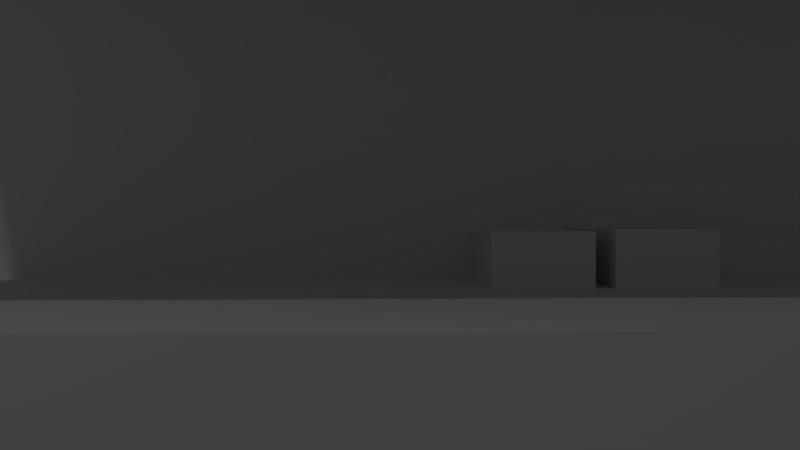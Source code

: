 # Source: bbb_2nd_floor.blend  (saved by Blender 2.79.0; exported with 4.5.12 LTS)
import bpy
from mathutils import Matrix  # noqa: F401  (used for matrix-valued properties, if any)

bpy.ops.wm.read_factory_settings(use_empty=True)
scene = bpy.context.scene
scene.name = 'Objects'

# ---- collections
col_collection_1 = bpy.data.collections.new('Collection 1'); scene.collection.children.link(col_collection_1)
col_collection_11 = bpy.data.collections.new('Collection 11'); scene.collection.children.link(col_collection_11)
col_collection_11.hide_render = True
col_collection_11.hide_viewport = True

# ---- materials (node trees are filled in below, after node groups)
mat_material = bpy.data.materials.new('Material')
mat_material.alpha_threshold = 0.0
mat_material.roughness = 0.5
mat_material.line_color = (0.0, 0.0, 0.0, 1.0)

# ---- material node trees

# ---- world
world_world = bpy.data.worlds.new('World'); scene.world = world_world
world_world.color = (0.05088, 0.05088, 0.05088)
world_world.use_sun_shadow = False
world_world.sun_shadow_jitter_overblur = 0.0
world_world.cycles.sampling_method = 'MANUAL'

# ---- cameras
cam_camera = bpy.data.cameras.new('Camera')
cam_camera.clip_end = 100.0
cam_camera.lens = 35.0
cam_camera.sensor_width = 32.0
cam_camera.sensor_height = 18.0
cam_camera.ortho_scale = 7.314
cam_camera.dof.focus_distance = 0.0

# ---- lights
light_lamp = bpy.data.lights.new('Lamp', 'POINT')
light_lamp.transmission_factor = 0.0
light_lamp.cutoff_distance = 30.0
light_lamp.energy = 100.0
light_lamp.shadow_buffer_clip_start = 1.001
light_lamp.shadow_soft_size = 0.1
light_lamp.shadow_maximum_resolution = 0.006
light_lamp.use_absolute_resolution = True

# ---- meshes
me_box = bpy.data.meshes.new('Box')
me_box.from_pydata([(0.5, 0.5, -0.5), (0.5, -0.5, -0.5), (-0.5, -0.5, -0.5), (-0.5, 0.5, -0.5), (0.5, 0.5, 0.5), (0.5, -0.5, 0.5), (-0.5, -0.5, 0.5), (-0.5, 0.5, 0.5)], [], [(0, 1, 2, 3), (4, 7, 6, 5), (0, 4, 5, 1), (1, 5, 6, 2), (2, 6, 7, 3), (4, 0, 3, 7)])
me_box.materials.append(mat_material)
me_box.use_remesh_preserve_volume = False
me_box.use_remesh_preserve_attributes = False
me_box.use_mirror_vertex_groups = False
me_box.update()
me_cylinder = bpy.data.meshes.new('Cylinder')
me_cylinder.from_pydata([(0.0, 0.5, -0.5), (0.0, 0.5, 0.5), (0.09755, 0.4904, -0.5), (0.09755, 0.4904, 0.5), (0.1913, 0.4619, -0.5), (0.1913, 0.4619, 0.5), (0.2778, 0.4157, -0.5), (0.2778, 0.4157, 0.5), (0.3536, 0.3536, -0.5), (0.3536, 0.3536, 0.5), (0.4157, 0.2778, -0.5), (0.4157, 0.2778, 0.5), (0.4619, 0.1913, -0.5), (0.4619, 0.1913, 0.5), (0.4904, 0.09755, -0.5), (0.4904, 0.09755, 0.5), (0.5, 3.775e-08, -0.5), (0.5, 3.775e-08, 0.5), (0.4904, -0.09755, -0.5), (0.4904, -0.09755, 0.5), (0.4619, -0.1913, -0.5), (0.4619, -0.1913, 0.5), (0.4157, -0.2778, -0.5), (0.4157, -0.2778, 0.5), (0.3536, -0.3536, -0.5), (0.3536, -0.3536, 0.5), (0.2778, -0.4157, -0.5), (0.2778, -0.4157, 0.5), (0.1913, -0.4619, -0.5), (0.1913, -0.4619, 0.5), (0.09755, -0.4904, -0.5), (0.09755, -0.4904, 0.5), (-1.629e-07, -0.5, -0.5), (-1.629e-07, -0.5, 0.5), (-0.09755, -0.4904, -0.5), (-0.09755, -0.4904, 0.5), (-0.1913, -0.4619, -0.5), (-0.1913, -0.4619, 0.5), (-0.2778, -0.4157, -0.5), (-0.2778, -0.4157, 0.5), (-0.3536, -0.3536, -0.5), (-0.3536, -0.3536, 0.5), (-0.4157, -0.2778, -0.5), (-0.4157, -0.2778, 0.5), (-0.4619, -0.1913, -0.5), (-0.4619, -0.1913, 0.5), (-0.4904, -0.09754, -0.5), (-0.4904, -0.09754, 0.5), (-0.5, 4.828e-07, -0.5), (-0.5, 4.828e-07, 0.5), (-0.4904, 0.09755, -0.5), (-0.4904, 0.09755, 0.5), (-0.4619, 0.1913, -0.5), (-0.4619, 0.1913, 0.5), (-0.4157, 0.2778, -0.5), (-0.4157, 0.2778, 0.5), (-0.3536, 0.3536, -0.5), (-0.3536, 0.3536, 0.5), (-0.2778, 0.4157, -0.5), (-0.2778, 0.4157, 0.5), (-0.1913, 0.4619, -0.5), (-0.1913, 0.4619, 0.5), (-0.09754, 0.4904, -0.5), (-0.09754, 0.4904, 0.5)], [], [(0, 1, 3, 2), (2, 3, 5, 4), (4, 5, 7, 6), (6, 7, 9, 8), (8, 9, 11, 10), (10, 11, 13, 12), (12, 13, 15, 14), (14, 15, 17, 16), (16, 17, 19, 18), (18, 19, 21, 20), (20, 21, 23, 22), (22, 23, 25, 24), (24, 25, 27, 26), (26, 27, 29, 28), (28, 29, 31, 30), (30, 31, 33, 32), (32, 33, 35, 34), (34, 35, 37, 36), (36, 37, 39, 38), (38, 39, 41, 40), (40, 41, 43, 42), (42, 43, 45, 44), (44, 45, 47, 46), (46, 47, 49, 48), (48, 49, 51, 50), (50, 51, 53, 52), (52, 53, 55, 54), (54, 55, 57, 56), (56, 57, 59, 58), (58, 59, 61, 60), (3, 1, 63, 61, 59, 57, 55, 53, 51, 49, 47, 45, 43, 41, 39, 37, 35, 33, 31, 29, 27, 25, 23, 21, 19, 17, 15, 13, 11, 9, 7, 5), (60, 61, 63, 62), (62, 63, 1, 0), (0, 2, 4, 6, 8, 10, 12, 14, 16, 18, 20, 22, 24, 26, 28, 30, 32, 34, 36, 38, 40, 42, 44, 46, 48, 50, 52, 54, 56, 58, 60, 62)])
me_cylinder.materials.append(mat_material)
me_cylinder.use_remesh_preserve_volume = False
me_cylinder.use_remesh_preserve_attributes = False
me_cylinder.use_mirror_vertex_groups = False
me_cylinder.update()

# ---- objects
ob_wall2514 = bpy.data.objects.new('wall2514', me_box)
ob_wall2513 = bpy.data.objects.new('wall2513', me_box)
ob_wall2512 = bpy.data.objects.new('wall2512', me_box)
ob_wall2511 = bpy.data.objects.new('wall2511', me_box)
ob_wall251 = bpy.data.objects.new('wall251', me_box)
ob_remote1 = bpy.data.objects.new('Remote1', me_box)
ob_empty_012 = bpy.data.objects.new('Empty.012', None)
ob_empty_011 = bpy.data.objects.new('Empty.011', None)
ob_remote = bpy.data.objects.new('Remote', me_box)
ob_empty_010 = bpy.data.objects.new('Empty.010', None)
ob_empty_009 = bpy.data.objects.new('Empty.009', None)
ob_cereal1 = bpy.data.objects.new('cereal1', me_box)
ob_empty_008 = bpy.data.objects.new('Empty.008', None)
ob_empty_007 = bpy.data.objects.new('Empty.007', None)
ob_cereal = bpy.data.objects.new('cereal', me_box)
ob_empty_006 = bpy.data.objects.new('Empty.006', None)
ob_empty_005 = bpy.data.objects.new('Empty.005', None)
ob_wall2811 = bpy.data.objects.new('wall2811', me_box)
ob_pringles11 = bpy.data.objects.new('pringles11', me_cylinder)
ob_empty_004 = bpy.data.objects.new('Empty.004', None)
ob_empty_003 = bpy.data.objects.new('Empty.003', None)
ob_pringles1 = bpy.data.objects.new('pringles1', me_cylinder)
ob_empty_002 = bpy.data.objects.new('Empty.002', None)
ob_empty_001 = bpy.data.objects.new('Empty.001', None)
ob_floor = bpy.data.objects.new('floor', me_box)
ob_wall131 = bpy.data.objects.new('wall131', me_box)
ob_wall101 = bpy.data.objects.new('wall101', me_box)
ob_trashcan22 = bpy.data.objects.new('trashcan22', me_box)
ob_trashcan32 = bpy.data.objects.new('trashcan32', me_box)
ob_wall242 = bpy.data.objects.new('wall242', me_box)
ob_wall241 = bpy.data.objects.new('wall241', me_box)
ob_chair913 = bpy.data.objects.new('chair913', me_box)
ob_chair912 = bpy.data.objects.new('chair912', me_box)
ob_chair911 = bpy.data.objects.new('chair911', me_box)
ob_chair910 = bpy.data.objects.new('chair910', me_box)
ob_chair99 = bpy.data.objects.new('chair99', me_box)
ob_wall221 = bpy.data.objects.new('wall221', me_box)
ob_trashcan31 = bpy.data.objects.new('trashcan31', me_box)
ob_trashcan21 = bpy.data.objects.new('trashcan21', me_box)
ob_wall2863 = bpy.data.objects.new('wall2863', me_box)
ob_chair98 = bpy.data.objects.new('chair98', me_box)
ob_wall2862 = bpy.data.objects.new('wall2862', me_box)
ob_wall2861 = bpy.data.objects.new('wall2861', me_box)
ob_cabinet8 = bpy.data.objects.new('Cabinet8', me_box)
ob_cabinet7 = bpy.data.objects.new('Cabinet7', me_box)
ob_cabinet6 = bpy.data.objects.new('Cabinet6', me_box)
ob_chair97 = bpy.data.objects.new('chair97', me_box)
ob_chair96 = bpy.data.objects.new('chair96', me_box)
ob_chair95 = bpy.data.objects.new('chair95', me_box)
ob_chair94 = bpy.data.objects.new('chair94', me_box)
ob_chair93 = bpy.data.objects.new('chair93', me_box)
ob_chair92 = bpy.data.objects.new('chair92', me_box)
ob_chair91 = bpy.data.objects.new('chair91', me_box)
ob_wall2871 = bpy.data.objects.new('wall2871', me_box)
ob_chair112 = bpy.data.objects.new('chair112', me_box)
ob_chair111 = bpy.data.objects.new('chair111', me_box)
ob_cube241 = bpy.data.objects.new('Cube241', me_box)
ob_cabinet4 = bpy.data.objects.new('Cabinet4', me_box)
ob_cabinet3 = bpy.data.objects.new('Cabinet3', me_box)
ob_cabinet2 = bpy.data.objects.new('Cabinet2', me_box)
ob_cabinet1 = bpy.data.objects.new('Cabinet1', me_box)
ob_wall287 = bpy.data.objects.new('wall287', me_box)
ob_wall286 = bpy.data.objects.new('wall286', me_box)
ob_cylinder7 = bpy.data.objects.new('Cylinder7', me_cylinder)
ob_wall284 = bpy.data.objects.new('wall284', me_box)
ob_wall283 = bpy.data.objects.new('wall283', me_box)
ob_wall282 = bpy.data.objects.new('wall282', me_box)
ob_trashcan6 = bpy.data.objects.new('trashcan6', me_box)
ob_trashcan7 = bpy.data.objects.new('trashcan7', me_box)
ob_wall281 = bpy.data.objects.new('wall281', me_box)
ob_trashcan0 = bpy.data.objects.new('trashcan0', me_box)
ob_trashcan1 = bpy.data.objects.new('trashcan1', me_box)
ob_trashcan2 = bpy.data.objects.new('trashcan2', me_box)
ob_trashcan3 = bpy.data.objects.new('trashcan3', me_box)
ob_sl_table = bpy.data.objects.new('sl_table', me_box)
ob_chair9 = bpy.data.objects.new('chair9', me_box)
ob_wall2 = bpy.data.objects.new('wall2', me_box)
ob_wall3 = bpy.data.objects.new('wall3', me_box)
ob_wall4 = bpy.data.objects.new('wall4', me_box)
ob_wall5 = bpy.data.objects.new('wall5', me_box)
ob_wall6 = bpy.data.objects.new('wall6', me_box)
ob_wall7 = bpy.data.objects.new('wall7', me_box)
ob_cylinder6 = bpy.data.objects.new('Cylinder6', me_cylinder)
ob_cylinder5 = bpy.data.objects.new('Cylinder5', me_cylinder)
ob_cylinder4 = bpy.data.objects.new('Cylinder4', me_cylinder)
ob_cylinder3 = bpy.data.objects.new('Cylinder3', me_cylinder)
ob_cylinder2 = bpy.data.objects.new('Cylinder2', me_cylinder)
ob_cylinder1 = bpy.data.objects.new('Cylinder1', me_cylinder)
ob_cylinder = bpy.data.objects.new('Cylinder', me_cylinder)
ob_wall10 = bpy.data.objects.new('wall10', me_box)
ob_wall13 = bpy.data.objects.new('wall13', me_box)
ob_fridge2 = bpy.data.objects.new('Fridge2', me_box)
ob_counter = bpy.data.objects.new('Counter', me_box)
ob_cube24 = bpy.data.objects.new('Cube24', me_box)
ob_cabinet = bpy.data.objects.new('Cabinet', me_box)
ob_fridge = bpy.data.objects.new('Fridge', me_box)
ob_wall17 = bpy.data.objects.new('wall17', me_box)
ob_wall18 = bpy.data.objects.new('wall18', me_box)
ob_wall19 = bpy.data.objects.new('wall19', me_box)
ob_wall22 = bpy.data.objects.new('wall22', me_box)
ob_wall24 = bpy.data.objects.new('wall24', me_box)
ob_wall25 = bpy.data.objects.new('wall25', me_box)
ob_wall26 = bpy.data.objects.new('wall26', me_box)
ob_wall28 = bpy.data.objects.new('wall28', me_box)
ob_cube6 = bpy.data.objects.new('Cube6', me_box)
ob_wall31 = bpy.data.objects.new('wall31', me_box)
ob_wall32 = bpy.data.objects.new('wall32', me_box)
ob_wall33 = bpy.data.objects.new('wall33', me_box)
ob_wall34 = bpy.data.objects.new('wall34', me_box)
ob_lamp = bpy.data.objects.new('Lamp', light_lamp)
ob_camera = bpy.data.objects.new('Camera', cam_camera)
ob_empty = bpy.data.objects.new('Empty', None)

# ---- transforms, parenting, visibility, modifiers, constraints
ob_wall2514.location = (-3.636, 7.77, 0.3449)
ob_wall2514.rotation_mode = 'QUATERNION'
ob_wall2514.rotation_quaternion = (0.7012, 0.0, 0.0, 0.713)
ob_wall2514.scale = (0.8824, 0.9, 0.704)
ob_wall2514.lock_rotations_4d = False
ob_wall2514.empty_display_type = 'ARROWS'
ob_wall2514.lineart.crease_threshold = 0.0
ob_wall2513.location = (-3.621, 6.888, 0.3449)
ob_wall2513.rotation_mode = 'QUATERNION'
ob_wall2513.rotation_quaternion = (0.7012, 0.0, 0.0, 0.713)
ob_wall2513.scale = (0.8824, 0.9, 0.704)
ob_wall2513.lock_rotations_4d = False
ob_wall2513.empty_display_type = 'ARROWS'
ob_wall2513.lineart.crease_threshold = 0.0
ob_wall2512.location = (-3.578, 4.28, 0.3449)
ob_wall2512.rotation_mode = 'QUATERNION'
ob_wall2512.rotation_quaternion = (0.7012, 0.0, 0.0, 0.713)
ob_wall2512.scale = (0.8824, 0.9, 0.704)
ob_wall2512.lock_rotations_4d = False
ob_wall2512.empty_display_type = 'ARROWS'
ob_wall2512.lineart.crease_threshold = 0.0
ob_wall2511.location = (-3.592, 5.145, 0.3449)
ob_wall2511.rotation_mode = 'QUATERNION'
ob_wall2511.rotation_quaternion = (0.7012, 0.0, 0.0, 0.713)
ob_wall2511.scale = (0.8824, 0.9, 0.704)
ob_wall2511.lock_rotations_4d = False
ob_wall2511.empty_display_type = 'ARROWS'
ob_wall2511.lineart.crease_threshold = 0.0
ob_wall251.location = (-3.607, 6.024, 0.3449)
ob_wall251.rotation_mode = 'QUATERNION'
ob_wall251.rotation_quaternion = (0.7012, 0.0, 0.0, 0.713)
ob_wall251.scale = (0.8824, 0.9, 0.704)
ob_wall251.lock_rotations_4d = False
ob_wall251.empty_display_type = 'ARROWS'
ob_wall251.lineart.crease_threshold = 0.0
ob_remote1.location = (0.272, 7.266, 0.9847)
ob_remote1.rotation_mode = 'QUATERNION'
ob_remote1.rotation_quaternion = (1.0, 0.0, 0.0, 0.0)
ob_remote1.scale = (0.03713, 0.1202, 0.03505)
ob_remote1.display_type = 'WIRE'
ob_remote1.lineart.crease_threshold = 0.0
ob_empty_012.parent = ob_remote1
ob_empty_012.matrix_parent_inverse = Matrix(((26.93, 0.0, 0.0, 100.1), (0.0, 8.322, 0.0, -42.76), (-4.768e-07, 0.0, 28.53, -28.09), (0.0, 0.0, 0.0, 1.0)))
ob_empty_012.location = (-3.715, 5.138, 0.9847)
ob_empty_012.empty_display_type = 'SPHERE'
ob_empty_012.empty_display_size = 0.5
ob_empty_012.empty_image_offset = (0.0, 0.0)
ob_empty_012.lineart.crease_threshold = 0.0
ob_empty_011.parent = ob_remote1
ob_empty_011.matrix_parent_inverse = Matrix(((26.93, 0.0, 0.0, 100.1), (0.0, 8.322, 0.0, -42.76), (-4.768e-07, 0.0, 28.53, -28.09), (0.0, 0.0, 0.0, 1.0)))
ob_empty_011.location = (-3.715, 5.138, 0.9847)
ob_empty_011.scale = (0.6025, 0.6025, 0.6025)
ob_empty_011.empty_display_type = 'SINGLE_ARROW'
ob_empty_011.empty_image_offset = (0.0, 0.0)
ob_empty_011.lineart.crease_threshold = 0.0
ob_remote.location = (-3.715, 5.138, 0.9847)
ob_remote.rotation_mode = 'QUATERNION'
ob_remote.rotation_quaternion = (1.0, 0.0, 0.0, 0.0)
ob_remote.scale = (0.03713, 0.1202, 0.03505)
ob_remote.lineart.crease_threshold = 0.0
ob_empty_010.parent = ob_remote
ob_empty_010.matrix_parent_inverse = Matrix(((26.93, 0.0, 0.0, 100.1), (0.0, 8.322, 0.0, -42.76), (-4.768e-07, 0.0, 28.53, -28.09), (0.0, 0.0, 0.0, 1.0)))
ob_empty_010.location = (-3.715, 5.138, 0.9847)
ob_empty_010.scale = (0.3975, 0.3975, 0.3975)
ob_empty_010.empty_display_type = 'SINGLE_ARROW'
ob_empty_010.empty_image_offset = (0.0, 0.0)
ob_empty_010.lineart.crease_threshold = 0.0
ob_empty_009.parent = ob_remote
ob_empty_009.matrix_parent_inverse = Matrix(((26.93, 0.0, 0.0, 100.1), (0.0, 8.322, 0.0, -42.76), (-4.768e-07, 0.0, 28.53, -28.09), (0.0, 0.0, 0.0, 1.0)))
ob_empty_009.location = (-3.715, 5.138, 0.9847)
ob_empty_009.empty_display_type = 'SPHERE'
ob_empty_009.empty_display_size = 0.5
ob_empty_009.empty_image_offset = (0.0, 0.0)
ob_empty_009.lineart.crease_threshold = 0.0
ob_cereal1.location = (-18.77, -11.59, 0.9723)
ob_cereal1.rotation_mode = 'QUATERNION'
ob_cereal1.rotation_quaternion = (0.9699, 0.0, -0.0, -0.2435)
ob_cereal1.scale = (0.18, 0.1, 0.24)
ob_cereal1.display_type = 'WIRE'
ob_cereal1.lineart.crease_threshold = 0.0
ob_empty_008.parent = ob_cereal1
ob_empty_008.matrix_parent_inverse = Matrix(((4.897, -2.624, 0.0, 39.8), (4.723, 8.814, 0.0, 262.3), (7.451e-09, 0.0, 4.167, -4.051), (0.0, 0.0, 0.0, 1.0)))
ob_empty_008.location = (-18.71, -19.74, 0.9723)
ob_empty_008.empty_display_type = 'SPHERE'
ob_empty_008.empty_display_size = 0.5
ob_empty_008.empty_image_offset = (0.0, 0.0)
ob_empty_008.lineart.crease_threshold = 0.0
ob_empty_007.parent = ob_cereal1
ob_empty_007.matrix_parent_inverse = Matrix(((4.897, -2.624, 0.0, 39.8), (4.723, 8.814, 0.0, 262.3), (7.451e-09, 0.0, 4.167, -4.051), (0.0, 0.0, 0.0, 1.0)))
ob_empty_007.location = (-18.71, -19.74, 0.9723)
ob_empty_007.scale = (0.5, 0.5, 0.5)
ob_empty_007.empty_display_type = 'SINGLE_ARROW'
ob_empty_007.empty_image_offset = (0.0, 0.0)
ob_empty_007.lineart.crease_threshold = 0.0
ob_cereal.location = (-18.71, -19.74, 0.9723)
ob_cereal.rotation_mode = 'QUATERNION'
ob_cereal.rotation_quaternion = (0.9699, 0.0, -0.0, -0.2435)
ob_cereal.scale = (0.18, 0.1, 0.24)
ob_cereal.lineart.crease_threshold = 0.0
ob_empty_006.parent = ob_cereal
ob_empty_006.matrix_parent_inverse = Matrix(((4.897, -2.624, 0.0, 39.8), (4.723, 8.814, 0.0, 262.3), (7.451e-09, 0.0, 4.167, -4.051), (0.0, 0.0, 0.0, 1.0)))
ob_empty_006.location = (-18.71, -19.74, 0.9723)
ob_empty_006.scale = (0.5, 0.5, 0.5)
ob_empty_006.empty_display_type = 'SINGLE_ARROW'
ob_empty_006.empty_image_offset = (0.0, 0.0)
ob_empty_006.lineart.crease_threshold = 0.0
ob_empty_005.parent = ob_cereal
ob_empty_005.matrix_parent_inverse = Matrix(((4.897, -2.624, 0.0, 39.8), (4.723, 8.814, 0.0, 262.3), (7.451e-09, 0.0, 4.167, -4.051), (0.0, 0.0, 0.0, 1.0)))
ob_empty_005.location = (-18.71, -19.74, 0.9723)
ob_empty_005.empty_display_type = 'SPHERE'
ob_empty_005.empty_display_size = 0.5
ob_empty_005.empty_image_offset = (0.0, 0.0)
ob_empty_005.lineart.crease_threshold = 0.0
ob_wall2811.location = (15.74, -4.924, 1.287)
ob_wall2811.rotation_mode = 'QUATERNION'
ob_wall2811.rotation_quaternion = (1.0, 0.0, 0.0, 0.002077)
ob_wall2811.scale = (10.8, 7.741, 2.6)
ob_wall2811.lock_rotations_4d = False
ob_wall2811.empty_display_type = 'ARROWS'
ob_wall2811.lineart.crease_threshold = 0.0
ob_pringles11.location = (14.48, -13.79, 0.9212)
ob_pringles11.rotation_mode = 'QUATERNION'
ob_pringles11.rotation_quaternion = (1.0, 0.0, 0.0, 0.0)
ob_pringles11.scale = (0.08, 0.08, 0.24)
ob_pringles11.display_type = 'WIRE'
ob_pringles11.lineart.crease_threshold = 0.0
ob_empty_004.parent = ob_pringles11
ob_empty_004.matrix_parent_inverse = Matrix(((12.5, 0.0, 0.0, -171.7), (1.283e-06, 12.5, 0.0, 172.2), (-2.86e-08, 0.0, 4.167, -3.838), (0.0, 0.0, 0.0, 1.0)))
ob_empty_004.location = (13.74, -13.78, 0.9212)
ob_empty_004.empty_display_type = 'SPHERE'
ob_empty_004.empty_display_size = 0.5
ob_empty_004.empty_image_offset = (0.0, 0.0)
ob_empty_004.lineart.crease_threshold = 0.0
ob_empty_003.parent = ob_pringles11
ob_empty_003.matrix_parent_inverse = Matrix(((12.5, 0.0, 0.0, -171.7), (1.283e-06, 12.5, 0.0, 172.2), (-2.86e-08, 0.0, 4.167, -3.838), (0.0, 0.0, 0.0, 1.0)))
ob_empty_003.location = (13.74, -13.78, 0.9212)
ob_empty_003.scale = (0.25, 0.25, 0.25)
ob_empty_003.empty_display_type = 'SINGLE_ARROW'
ob_empty_003.empty_image_offset = (0.0, 0.0)
ob_empty_003.lineart.crease_threshold = 0.0
ob_pringles1.location = (16.09, -9.077, 1.118)
ob_pringles1.rotation_mode = 'QUATERNION'
ob_pringles1.rotation_quaternion = (1.0, 0.0, 0.0, 0.0)
ob_pringles1.scale = (0.08368, 0.08, 0.24)
ob_pringles1.lineart.crease_threshold = 0.0
ob_empty_002.parent = ob_pringles1
ob_empty_002.matrix_parent_inverse = Matrix(((12.5, 0.0, 0.0, -171.7), (1.283e-06, 12.5, 0.0, 172.2), (-2.86e-08, 0.0, 4.167, -3.838), (0.0, 0.0, 0.0, 1.0)))
ob_empty_002.location = (13.74, -13.78, 0.9212)
ob_empty_002.scale = (0.75, 0.75, 0.75)
ob_empty_002.empty_display_type = 'SINGLE_ARROW'
ob_empty_002.empty_image_offset = (0.0, 0.0)
ob_empty_002.lineart.crease_threshold = 0.0
ob_empty_001.parent = ob_pringles1
ob_empty_001.matrix_parent_inverse = Matrix(((12.5, 0.0, 0.0, -171.7), (1.283e-06, 12.5, 0.0, 172.2), (-2.86e-08, 0.0, 4.167, -3.838), (0.0, 0.0, 0.0, 1.0)))
ob_empty_001.location = (13.74, -13.78, 0.9212)
ob_empty_001.empty_display_type = 'SPHERE'
ob_empty_001.empty_display_size = 0.5
ob_empty_001.empty_image_offset = (0.0, 0.0)
ob_empty_001.lineart.crease_threshold = 0.0
ob_floor.location = (-1.786, -13.96, -0.5)
ob_floor.rotation_mode = 'QUATERNION'
ob_floor.rotation_quaternion = (1.0, 0.0, 0.0, 0.0)
ob_floor.scale = (52.06, 47.14, 1.0)
ob_floor.lineart.crease_threshold = 0.0
ob_wall131.location = (-1.167, 8.796, 1.287)
ob_wall131.rotation_mode = 'QUATERNION'
ob_wall131.rotation_quaternion = (1.0, 0.0, 0.0, 0.0)
ob_wall131.scale = (6.137, 0.4249, 2.6)
ob_wall131.lock_rotations_4d = False
ob_wall131.empty_display_type = 'ARROWS'
ob_wall131.lineart.crease_threshold = 0.0
ob_wall101.location = (1.22, 3.262, 1.287)
ob_wall101.rotation_mode = 'QUATERNION'
ob_wall101.rotation_quaternion = (0.7071, 0.0, -0.0, -0.7071)
ob_wall101.scale = (0.07395, 0.4452, 2.6)
ob_wall101.lock_rotations_4d = False
ob_wall101.empty_display_type = 'ARROWS'
ob_wall101.lineart.crease_threshold = 0.0
ob_trashcan22.location = (-17.91, -21.19, 0.4403)
ob_trashcan22.rotation_mode = 'QUATERNION'
ob_trashcan22.rotation_quaternion = (1.0, 0.0, 0.0, 0.0)
ob_trashcan22.scale = (0.3304, 0.4255, 0.9404)
ob_trashcan22.lock_rotations_4d = False
ob_trashcan22.empty_display_type = 'ARROWS'
ob_trashcan22.lineart.crease_threshold = 0.0
ob_trashcan32.location = (-17.91, -20.59, 0.4403)
ob_trashcan32.rotation_mode = 'QUATERNION'
ob_trashcan32.rotation_quaternion = (1.0, 0.0, 0.0, 0.0)
ob_trashcan32.scale = (0.3304, 0.4255, 0.9404)
ob_trashcan32.lock_rotations_4d = False
ob_trashcan32.empty_display_type = 'ARROWS'
ob_trashcan32.lineart.crease_threshold = 0.0
ob_wall242.location = (-21.98, -25.17, 1.287)
ob_wall242.rotation_mode = 'QUATERNION'
ob_wall242.rotation_quaternion = (1.0, 0.0, 0.0, 0.004908)
ob_wall242.scale = (8.039, 10.55, 2.6)
ob_wall242.lock_rotations_4d = False
ob_wall242.empty_display_type = 'ARROWS'
ob_wall242.lineart.crease_threshold = 0.0
ob_wall241.location = (-14.65, -29.84, 1.287)
ob_wall241.rotation_mode = 'QUATERNION'
ob_wall241.rotation_quaternion = (1.0, 0.0, 0.0, 0.004908)
ob_wall241.scale = (8.039, 10.55, 2.6)
ob_wall241.lock_rotations_4d = False
ob_wall241.empty_display_type = 'ARROWS'
ob_wall241.lineart.crease_threshold = 0.0
ob_chair913.location = (0.1428, -30.01, 0.4403)
ob_chair913.rotation_mode = 'QUATERNION'
ob_chair913.rotation_quaternion = (0.9478, 0.0, 0.0, 0.319)
ob_chair913.scale = (0.7866, 0.7516, 0.7523)
ob_chair913.lock_rotations_4d = False
ob_chair913.empty_display_type = 'ARROWS'
ob_chair913.lineart.crease_threshold = 0.0
ob_chair912.location = (1.405, -28.57, 0.4403)
ob_chair912.rotation_mode = 'QUATERNION'
ob_chair912.rotation_quaternion = (0.9478, 0.0, 0.0, 0.319)
ob_chair912.scale = (0.7866, 0.7516, 0.7523)
ob_chair912.lock_rotations_4d = False
ob_chair912.empty_display_type = 'ARROWS'
ob_chair912.lineart.crease_threshold = 0.0
ob_chair911.location = (-0.2887, -27.5, 0.4403)
ob_chair911.rotation_mode = 'QUATERNION'
ob_chair911.rotation_quaternion = (1.0, 0.0, -0.0, -0.001513)
ob_chair911.scale = (0.8305, 0.707, 0.7523)
ob_chair911.lock_rotations_4d = False
ob_chair911.empty_display_type = 'ARROWS'
ob_chair911.lineart.crease_threshold = 0.0
ob_chair910.location = (-2.047, -28.75, 0.4403)
ob_chair910.rotation_mode = 'QUATERNION'
ob_chair910.rotation_quaternion = (0.9403, 0.0, 0.0, 0.3403)
ob_chair910.scale = (0.7813, 0.757, 0.7523)
ob_chair910.lock_rotations_4d = False
ob_chair910.empty_display_type = 'ARROWS'
ob_chair910.lineart.crease_threshold = 0.0
ob_chair99.location = (-1.316, -27.72, 0.4403)
ob_chair99.rotation_mode = 'QUATERNION'
ob_chair99.rotation_quaternion = (0.992, 0.0, 0.0, 0.1263)
ob_chair99.scale = (0.823, 0.7147, 0.7523)
ob_chair99.lock_rotations_4d = False
ob_chair99.empty_display_type = 'ARROWS'
ob_chair99.lineart.crease_threshold = 0.0
ob_wall221.location = (-0.2218, -33.62, 1.287)
ob_wall221.rotation_mode = 'QUATERNION'
ob_wall221.rotation_quaternion = (-0.7134, 0.0, 0.0, 0.7008)
ob_wall221.scale = (6.075, 5.551, 2.6)
ob_wall221.lock_rotations_4d = False
ob_wall221.empty_display_type = 'ARROWS'
ob_wall221.lineart.crease_threshold = 0.0
ob_trashcan31.location = (13.09, -21.6, 0.4403)
ob_trashcan31.rotation_mode = 'QUATERNION'
ob_trashcan31.rotation_quaternion = (0.7071, 0.0, 0.0, 0.7071)
ob_trashcan31.scale = (0.2821, 0.4983, 0.9404)
ob_trashcan31.lock_rotations_4d = False
ob_trashcan31.empty_display_type = 'ARROWS'
ob_trashcan31.lineart.crease_threshold = 0.0
ob_trashcan21.location = (13.65, -21.58, 0.4403)
ob_trashcan21.rotation_mode = 'QUATERNION'
ob_trashcan21.rotation_quaternion = (0.7071, 0.0, 0.0, 0.7071)
ob_trashcan21.scale = (0.2821, 0.4983, 0.9404)
ob_trashcan21.lock_rotations_4d = False
ob_trashcan21.empty_display_type = 'ARROWS'
ob_trashcan21.lineart.crease_threshold = 0.0
ob_wall2863.location = (19.57, -12.8, 1.3)
ob_wall2863.rotation_mode = 'QUATERNION'
ob_wall2863.rotation_quaternion = (0.7106, 0.0, 0.0, -0.7036)
ob_wall2863.scale = (8.051, 3.392, 2.6)
ob_wall2863.lock_rotations_4d = False
ob_wall2863.empty_display_type = 'ARROWS'
ob_wall2863.lineart.crease_threshold = 0.0
ob_chair98.location = (10.78, -10.09, 0.4403)
ob_chair98.rotation_mode = 'QUATERNION'
ob_chair98.rotation_quaternion = (1.0, 0.0, 0.0, 0.0)
ob_chair98.scale = (0.8305, 0.707, 0.7523)
ob_chair98.lock_rotations_4d = False
ob_chair98.empty_display_type = 'ARROWS'
ob_chair98.lineart.crease_threshold = 0.0
ob_wall2862.location = (11.36, -16.7, 1.0)
ob_wall2862.rotation_mode = 'QUATERNION'
ob_wall2862.rotation_quaternion = (0.9058, 0.0, -0.0, -0.4237)
ob_wall2862.scale = (0.74, 0.0546, 2.0)
ob_wall2862.lock_rotations_4d = False
ob_wall2862.empty_display_type = 'ARROWS'
ob_wall2862.lineart.crease_threshold = 0.0
ob_wall2861.location = (11.0, -16.95, 1.3)
ob_wall2861.rotation_mode = 'QUATERNION'
ob_wall2861.rotation_quaternion = (1.0, 0.0, 0.0, 0.0)
ob_wall2861.scale = (1.218, 0.04957, 2.6)
ob_wall2861.lock_rotations_4d = False
ob_wall2861.empty_display_type = 'ARROWS'
ob_wall2861.lineart.crease_threshold = 0.0
ob_cabinet8.location = (14.7, -16.12, 1.005)
ob_cabinet8.rotation_mode = 'QUATERNION'
ob_cabinet8.rotation_quaternion = (0.7071, 0.0, 0.0, 0.7071)
ob_cabinet8.scale = (1.117, 0.8664, 1.881)
ob_cabinet8.lock_rotations_4d = False
ob_cabinet8.empty_display_type = 'ARROWS'
ob_cabinet8.lineart.crease_threshold = 0.0
ob_cabinet7.location = (16.42, -16.18, 1.005)
ob_cabinet7.rotation_mode = 'QUATERNION'
ob_cabinet7.rotation_quaternion = (0.7071, 0.0, -0.0, -0.7071)
ob_cabinet7.scale = (1.397, 2.556, 1.881)
ob_cabinet7.lock_rotations_4d = False
ob_cabinet7.empty_display_type = 'ARROWS'
ob_cabinet7.lineart.crease_threshold = 0.0
ob_cabinet6.location = (17.62, -15.02, 1.005)
ob_cabinet6.rotation_mode = 'QUATERNION'
ob_cabinet6.rotation_quaternion = (1.0, 0.0, 0.0, 0.0)
ob_cabinet6.scale = (0.6338, 2.183, 1.881)
ob_cabinet6.lock_rotations_4d = False
ob_cabinet6.empty_display_type = 'ARROWS'
ob_cabinet6.lineart.crease_threshold = 0.0
ob_chair97.location = (10.75, -10.89, 0.4403)
ob_chair97.rotation_mode = 'QUATERNION'
ob_chair97.rotation_quaternion = (1.0, 0.0, 0.0, 0.0)
ob_chair97.scale = (0.8305, 0.707, 0.7523)
ob_chair97.lock_rotations_4d = False
ob_chair97.empty_display_type = 'ARROWS'
ob_chair97.lineart.crease_threshold = 0.0
ob_chair96.location = (13.47, -9.922, 0.4403)
ob_chair96.rotation_mode = 'QUATERNION'
ob_chair96.rotation_quaternion = (1.0, 0.0, 0.0, 0.0)
ob_chair96.scale = (0.8305, 0.707, 0.7523)
ob_chair96.lock_rotations_4d = False
ob_chair96.empty_display_type = 'ARROWS'
ob_chair96.lineart.crease_threshold = 0.0
ob_chair95.location = (13.49, -10.69, 0.4403)
ob_chair95.rotation_mode = 'QUATERNION'
ob_chair95.rotation_quaternion = (1.0, 0.0, 0.0, 0.0)
ob_chair95.scale = (0.8305, 0.707, 0.7523)
ob_chair95.lock_rotations_4d = False
ob_chair95.empty_display_type = 'ARROWS'
ob_chair95.lineart.crease_threshold = 0.0
ob_chair94.location = (13.49, -11.49, 0.4403)
ob_chair94.rotation_mode = 'QUATERNION'
ob_chair94.rotation_quaternion = (1.0, 0.0, 0.0, 0.0)
ob_chair94.scale = (0.8305, 0.707, 0.7523)
ob_chair94.lock_rotations_4d = False
ob_chair94.empty_display_type = 'ARROWS'
ob_chair94.lineart.crease_threshold = 0.0
ob_chair93.location = (10.74, -11.63, 0.4403)
ob_chair93.rotation_mode = 'QUATERNION'
ob_chair93.rotation_quaternion = (1.0, 0.0, 0.0, 0.0)
ob_chair93.scale = (0.8305, 0.707, 0.7523)
ob_chair93.lock_rotations_4d = False
ob_chair93.empty_display_type = 'ARROWS'
ob_chair93.lineart.crease_threshold = 0.0
ob_chair92.location = (10.8, -12.6, 0.4403)
ob_chair92.rotation_mode = 'QUATERNION'
ob_chair92.rotation_quaternion = (1.0, 0.0, 0.0, 0.0)
ob_chair92.scale = (0.8305, 0.707, 0.7523)
ob_chair92.lock_rotations_4d = False
ob_chair92.empty_display_type = 'ARROWS'
ob_chair92.lineart.crease_threshold = 0.0
ob_chair91.location = (13.54, -12.35, 0.4403)
ob_chair91.rotation_mode = 'QUATERNION'
ob_chair91.rotation_quaternion = (1.0, 0.0, 0.0, 0.0)
ob_chair91.scale = (0.8305, 0.707, 0.7523)
ob_chair91.lock_rotations_4d = False
ob_chair91.empty_display_type = 'ARROWS'
ob_chair91.lineart.crease_threshold = 0.0
ob_wall2871.location = (20.79, -18.14, 1.3)
ob_wall2871.rotation_mode = 'QUATERNION'
ob_wall2871.rotation_quaternion = (1.0, 0.0, 0.0, 0.005011)
ob_wall2871.scale = (9.678, 2.653, 2.6)
ob_wall2871.lock_rotations_4d = False
ob_wall2871.empty_display_type = 'ARROWS'
ob_wall2871.lineart.crease_threshold = 0.0
ob_chair112.location = (-21.38, -13.35, 0.4403)
ob_chair112.rotation_mode = 'QUATERNION'
ob_chair112.rotation_quaternion = (0.7071, 0.0, 0.0, 0.7071)
ob_chair112.scale = (1.609, 3.483, 0.7523)
ob_chair112.lock_rotations_4d = False
ob_chair112.empty_display_type = 'ARROWS'
ob_chair112.lineart.crease_threshold = 0.0
ob_chair111.location = (-21.19, -17.73, 0.4403)
ob_chair111.rotation_mode = 'QUATERNION'
ob_chair111.rotation_quaternion = (0.7071, 0.0, 0.0, 0.7071)
ob_chair111.scale = (1.675, 3.626, 0.7523)
ob_chair111.lock_rotations_4d = False
ob_chair111.empty_display_type = 'ARROWS'
ob_chair111.lineart.crease_threshold = 0.0
ob_cube241.location = (14.26, -9.14, 1.005)
ob_cube241.rotation_mode = 'QUATERNION'
ob_cube241.rotation_quaternion = (1.0, 0.0, 0.0, 0.0)
ob_cube241.scale = (0.6682, 1.768, 1.881)
ob_cube241.lock_rotations_4d = False
ob_cube241.empty_display_type = 'ARROWS'
ob_cube241.lineart.crease_threshold = 0.0
ob_cabinet4.location = (17.52, -9.078, 1.005)
ob_cabinet4.rotation_mode = 'QUATERNION'
ob_cabinet4.rotation_quaternion = (1.0, 0.0, 0.0, 0.0)
ob_cabinet4.scale = (0.5975, 0.3835, 1.881)
ob_cabinet4.lock_rotations_4d = False
ob_cabinet4.empty_display_type = 'ARROWS'
ob_cabinet4.lineart.crease_threshold = 0.0
ob_cabinet3.location = (7.074, 3.498, 1.3)
ob_cabinet3.rotation_mode = 'QUATERNION'
ob_cabinet3.rotation_quaternion = (1.0, 0.0, 0.0, 0.002086)
ob_cabinet3.scale = (11.28, 5.489, 2.6)
ob_cabinet3.lock_rotations_4d = False
ob_cabinet3.empty_display_type = 'ARROWS'
ob_cabinet3.lineart.crease_threshold = 0.0
ob_cabinet2.location = (10.65, -15.76, 1.005)
ob_cabinet2.rotation_mode = 'QUATERNION'
ob_cabinet2.rotation_quaternion = (0.7071, 0.0, -0.0, -0.7071)
ob_cabinet2.scale = (1.207, 0.7529, 1.881)
ob_cabinet2.lock_rotations_4d = False
ob_cabinet2.empty_display_type = 'ARROWS'
ob_cabinet2.lineart.crease_threshold = 0.0
ob_cabinet1.location = (17.41, -13.08, 1.005)
ob_cabinet1.rotation_mode = 'QUATERNION'
ob_cabinet1.rotation_quaternion = (1.0, 0.0, 0.0, 0.0)
ob_cabinet1.scale = (1.002, 0.6429, 1.881)
ob_cabinet1.lock_rotations_4d = False
ob_cabinet1.empty_display_type = 'ARROWS'
ob_cabinet1.lineart.crease_threshold = 0.0
ob_wall287.location = (4.873, -18.38, 0.5719)
ob_wall287.rotation_mode = 'QUATERNION'
ob_wall287.rotation_quaternion = (1.0, 0.0, 0.0, 0.005011)
ob_wall287.scale = (10.48, 2.757, 1.016)
ob_wall287.lock_rotations_4d = False
ob_wall287.empty_display_type = 'ARROWS'
ob_wall287.lineart.crease_threshold = 0.0
ob_wall286.location = (14.19, -16.95, 1.3)
ob_wall286.rotation_mode = 'QUATERNION'
ob_wall286.rotation_quaternion = (1.0, 0.0, 0.0, 0.002284)
ob_wall286.scale = (3.533, 0.04957, 2.6)
ob_wall286.lock_rotations_4d = False
ob_wall286.empty_display_type = 'ARROWS'
ob_wall286.lineart.crease_threshold = 0.0
ob_cylinder7.location = (-6.585, -22.42, 0.5719)
ob_cylinder7.rotation_mode = 'QUATERNION'
ob_cylinder7.rotation_quaternion = (1.0, 0.0, 0.0, 0.0)
ob_cylinder7.scale = (6.03, 5.149, 1.016)
ob_cylinder7.lineart.crease_threshold = 0.0
ob_wall284.location = (-3.292, -22.61, 0.5719)
ob_wall284.rotation_mode = 'QUATERNION'
ob_wall284.rotation_quaternion = (1.0, 0.0, 0.0, 0.0)
ob_wall284.scale = (0.8773, 0.04957, 1.016)
ob_wall284.lock_rotations_4d = False
ob_wall284.empty_display_type = 'ARROWS'
ob_wall284.lineart.crease_threshold = 0.0
ob_wall283.location = (-12.69, -22.72, 0.5719)
ob_wall283.rotation_mode = 'QUATERNION'
ob_wall283.rotation_quaternion = (1.0, 0.0, 0.0, 0.0)
ob_wall283.scale = (6.954, 0.04957, 1.016)
ob_wall283.lock_rotations_4d = False
ob_wall283.empty_display_type = 'ARROWS'
ob_wall283.lineart.crease_threshold = 0.0
ob_wall282.location = (-16.17, -14.9, 0.5719)
ob_wall282.rotation_mode = 'QUATERNION'
ob_wall282.rotation_quaternion = (0.7064, 0.0, 0.0, 0.7078)
ob_wall282.scale = (15.66, 0.05805, 1.016)
ob_wall282.lock_rotations_4d = False
ob_wall282.empty_display_type = 'ARROWS'
ob_wall282.lineart.crease_threshold = 0.0
ob_trashcan6.location = (-15.57, 0.3402, 0.4403)
ob_trashcan6.rotation_mode = 'QUATERNION'
ob_trashcan6.rotation_quaternion = (0.7071, 0.0, 0.0, 0.7071)
ob_trashcan6.scale = (0.2821, 0.4983, 0.9404)
ob_trashcan6.lock_rotations_4d = False
ob_trashcan6.empty_display_type = 'ARROWS'
ob_trashcan6.lineart.crease_threshold = 0.0
ob_trashcan7.location = (-16.13, 0.3603, 0.4403)
ob_trashcan7.rotation_mode = 'QUATERNION'
ob_trashcan7.rotation_quaternion = (0.7071, 0.0, 0.0, 0.7071)
ob_trashcan7.scale = (0.2821, 0.4983, 0.9404)
ob_trashcan7.lock_rotations_4d = False
ob_trashcan7.empty_display_type = 'ARROWS'
ob_trashcan7.lineart.crease_threshold = 0.0
ob_wall281.location = (-2.947, -14.8, 0.5719)
ob_wall281.rotation_mode = 'QUATERNION'
ob_wall281.rotation_quaternion = (0.7046, 0.0, 0.0, 0.7096)
ob_wall281.scale = (15.67, 0.05805, 1.016)
ob_wall281.lock_rotations_4d = False
ob_wall281.empty_display_type = 'ARROWS'
ob_wall281.lineart.crease_threshold = 0.0
ob_trashcan0.location = (4.684, -0.9628, 0.4403)
ob_trashcan0.rotation_mode = 'QUATERNION'
ob_trashcan0.rotation_quaternion = (0.7071, 0.0, 0.0, 0.7071)
ob_trashcan0.scale = (0.2821, 0.4983, 0.9404)
ob_trashcan0.lock_rotations_4d = False
ob_trashcan0.empty_display_type = 'ARROWS'
ob_trashcan0.lineart.crease_threshold = 0.0
ob_trashcan1.location = (5.277, -0.954, 0.4403)
ob_trashcan1.rotation_mode = 'QUATERNION'
ob_trashcan1.rotation_quaternion = (0.7071, 0.0, 0.0, 0.7071)
ob_trashcan1.scale = (0.2821, 0.4983, 0.9404)
ob_trashcan1.lock_rotations_4d = False
ob_trashcan1.empty_display_type = 'ARROWS'
ob_trashcan1.lineart.crease_threshold = 0.0
ob_trashcan2.location = (13.33, -16.73, 0.4403)
ob_trashcan2.rotation_mode = 'QUATERNION'
ob_trashcan2.rotation_quaternion = (0.7071, 0.0, 0.0, 0.7071)
ob_trashcan2.scale = (0.2821, 0.4983, 0.9404)
ob_trashcan2.lock_rotations_4d = False
ob_trashcan2.empty_display_type = 'ARROWS'
ob_trashcan2.lineart.crease_threshold = 0.0
ob_trashcan3.location = (12.78, -16.75, 0.4403)
ob_trashcan3.rotation_mode = 'QUATERNION'
ob_trashcan3.rotation_quaternion = (0.7071, 0.0, 0.0, 0.7071)
ob_trashcan3.scale = (0.2821, 0.4983, 0.9404)
ob_trashcan3.lock_rotations_4d = False
ob_trashcan3.empty_display_type = 'ARROWS'
ob_trashcan3.lineart.crease_threshold = 0.0
ob_sl_table.location = (14.63, -13.8, 0.4403)
ob_sl_table.rotation_mode = 'QUATERNION'
ob_sl_table.rotation_quaternion = (0.7071, 0.0, 0.0, 0.7071)
ob_sl_table.scale = (0.6367, 1.223, 0.7523)
ob_sl_table.lock_rotations_4d = False
ob_sl_table.empty_display_type = 'ARROWS'
ob_sl_table.lineart.crease_threshold = 0.0
ob_chair9.location = (13.52, -13.14, 0.4403)
ob_chair9.rotation_mode = 'QUATERNION'
ob_chair9.rotation_quaternion = (1.0, 0.0, 0.0, 0.0)
ob_chair9.scale = (0.8305, 0.707, 0.7523)
ob_chair9.lock_rotations_4d = False
ob_chair9.empty_display_type = 'ARROWS'
ob_chair9.lineart.crease_threshold = 0.0
ob_wall2.location = (-24.58, -15.81, 1.287)
ob_wall2.rotation_mode = 'QUATERNION'
ob_wall2.rotation_quaternion = (0.7071, 0.0, 0.0, 0.7071)
ob_wall2.scale = (9.493, 0.265, 2.6)
ob_wall2.lock_rotations_4d = False
ob_wall2.empty_display_type = 'ARROWS'
ob_wall2.lineart.crease_threshold = 0.0
ob_wall3.location = (-18.11, -11.43, 1.287)
ob_wall3.rotation_mode = 'QUATERNION'
ob_wall3.rotation_quaternion = (0.7071, 0.0, 0.0, 0.7071)
ob_wall3.scale = (0.4963, 0.09942, 2.6)
ob_wall3.lock_rotations_4d = False
ob_wall3.empty_display_type = 'ARROWS'
ob_wall3.lineart.crease_threshold = 0.0
ob_wall4.location = (-18.49, -11.62, 1.287)
ob_wall4.rotation_mode = 'QUATERNION'
ob_wall4.rotation_quaternion = (0.9999, 0.0, -0.0, -0.01701)
ob_wall4.scale = (0.8548, 0.08491, 2.6)
ob_wall4.lock_rotations_4d = False
ob_wall4.empty_display_type = 'ARROWS'
ob_wall4.lineart.crease_threshold = 0.0
ob_wall5.location = (-18.09, -19.62, 1.287)
ob_wall5.rotation_mode = 'QUATERNION'
ob_wall5.rotation_quaternion = (0.7071, 0.0, 0.0, 0.7071)
ob_wall5.scale = (0.4976, 0.09942, 2.6)
ob_wall5.lock_rotations_4d = False
ob_wall5.empty_display_type = 'ARROWS'
ob_wall5.lineart.crease_threshold = 0.0
ob_wall6.location = (-18.46, -19.47, 1.287)
ob_wall6.rotation_mode = 'QUATERNION'
ob_wall6.rotation_quaternion = (-0.09422, 0.0, 0.0, 0.9956)
ob_wall6.scale = (0.8327, 0.08541, 2.6)
ob_wall6.lock_rotations_4d = False
ob_wall6.empty_display_type = 'ARROWS'
ob_wall6.lineart.crease_threshold = 0.0
ob_wall7.location = (-18.13, -15.56, 1.287)
ob_wall7.rotation_mode = 'QUATERNION'
ob_wall7.rotation_quaternion = (0.7071, 0.0, 0.0, 0.7071)
ob_wall7.scale = (6.067, 0.09942, 2.6)
ob_wall7.lock_rotations_4d = False
ob_wall7.empty_display_type = 'ARROWS'
ob_wall7.lineart.crease_threshold = 0.0
ob_cylinder6.location = (-15.83, -10.95, 1.287)
ob_cylinder6.rotation_mode = 'QUATERNION'
ob_cylinder6.rotation_quaternion = (0.7373, 0.0, 0.0, 0.6756)
ob_cylinder6.scale = (0.4278, 0.4997, 2.445)
ob_cylinder6.lineart.crease_threshold = 0.0
ob_cylinder5.location = (-15.86, -16.81, 1.287)
ob_cylinder5.rotation_mode = 'QUATERNION'
ob_cylinder5.rotation_quaternion = (0.7373, 0.0, 0.0, 0.6756)
ob_cylinder5.scale = (0.4278, 0.4997, 2.445)
ob_cylinder5.lineart.crease_threshold = 0.0
ob_cylinder4.location = (-15.81, -22.36, 1.287)
ob_cylinder4.rotation_mode = 'QUATERNION'
ob_cylinder4.rotation_quaternion = (0.7373, 0.0, 0.0, 0.6756)
ob_cylinder4.scale = (0.4278, 0.4997, 2.445)
ob_cylinder4.lineart.crease_threshold = 0.0
ob_cylinder3.location = (-9.872, -22.3, 1.287)
ob_cylinder3.rotation_mode = 'QUATERNION'
ob_cylinder3.rotation_quaternion = (0.7373, 0.0, 0.0, 0.6756)
ob_cylinder3.scale = (0.4278, 0.4997, 2.445)
ob_cylinder3.lineart.crease_threshold = 0.0
ob_cylinder2.location = (-3.406, -10.82, 1.287)
ob_cylinder2.rotation_mode = 'QUATERNION'
ob_cylinder2.rotation_quaternion = (0.7373, 0.0, 0.0, 0.6756)
ob_cylinder2.scale = (0.4278, 0.4997, 2.445)
ob_cylinder2.lineart.crease_threshold = 0.0
ob_cylinder1.location = (-3.324, -16.72, 1.287)
ob_cylinder1.rotation_mode = 'QUATERNION'
ob_cylinder1.rotation_quaternion = (0.7373, 0.0, 0.0, 0.6756)
ob_cylinder1.scale = (0.4278, 0.4997, 2.445)
ob_cylinder1.lineart.crease_threshold = 0.0
ob_cylinder.location = (-3.238, -22.2, 1.287)
ob_cylinder.rotation_mode = 'QUATERNION'
ob_cylinder.rotation_quaternion = (0.7373, 0.0, 0.0, 0.6756)
ob_cylinder.scale = (0.4278, 0.4997, 2.445)
ob_cylinder.lineart.crease_threshold = 0.0
ob_wall10.location = (-2.007, 3.251, 1.287)
ob_wall10.rotation_mode = 'QUATERNION'
ob_wall10.rotation_quaternion = (0.7071, 0.0, -0.0, -0.7071)
ob_wall10.scale = (0.07395, 4.427, 2.6)
ob_wall10.lock_rotations_4d = False
ob_wall10.empty_display_type = 'ARROWS'
ob_wall10.lineart.crease_threshold = 0.0
ob_wall13.location = (2.226, 7.663, 1.287)
ob_wall13.rotation_mode = 'QUATERNION'
ob_wall13.rotation_quaternion = (1.0, 0.0, 0.0, 0.0)
ob_wall13.scale = (0.7752, 2.92, 2.6)
ob_wall13.lock_rotations_4d = False
ob_wall13.empty_display_type = 'ARROWS'
ob_wall13.lineart.crease_threshold = 0.0
ob_fridge2.location = (14.91, -9.184, 1.005)
ob_fridge2.rotation_mode = 'QUATERNION'
ob_fridge2.rotation_quaternion = (1.0, 0.0, 0.0, 0.0)
ob_fridge2.scale = (0.9292, 0.6999, 1.881)
ob_fridge2.lock_rotations_4d = False
ob_fridge2.empty_display_type = 'ARROWS'
ob_fridge2.lineart.crease_threshold = 0.0
ob_counter.location = (16.3, -9.045, 0.5343)
ob_counter.rotation_mode = 'QUATERNION'
ob_counter.rotation_quaternion = (1.0, 0.0, 0.0, 0.0)
ob_counter.scale = (1.887, 0.4991, 0.9404)
ob_counter.lock_rotations_4d = False
ob_counter.empty_display_type = 'ARROWS'
ob_counter.lineart.crease_threshold = 0.0
ob_cube24.location = (14.27, -11.74, 1.005)
ob_cube24.rotation_mode = 'QUATERNION'
ob_cube24.rotation_quaternion = (0.7071, 0.0, 0.0, 0.7071)
ob_cube24.scale = (3.409, 0.5845, 1.881)
ob_cube24.lock_rotations_4d = False
ob_cube24.empty_display_type = 'ARROWS'
ob_cube24.lineart.crease_threshold = 0.0
ob_cabinet.location = (13.93, -16.07, 1.005)
ob_cabinet.rotation_mode = 'QUATERNION'
ob_cabinet.rotation_quaternion = (0.7071, 0.0, 0.0, 0.7071)
ob_cabinet.scale = (1.117, 0.5845, 1.881)
ob_cabinet.lock_rotations_4d = False
ob_cabinet.empty_display_type = 'ARROWS'
ob_cabinet.lineart.crease_threshold = 0.0
ob_fridge.location = (17.54, -11.75, 1.005)
ob_fridge.rotation_mode = 'QUATERNION'
ob_fridge.rotation_quaternion = (0.7071, 0.0, 0.0, 0.7071)
ob_fridge.scale = (2.329, 0.9854, 1.881)
ob_fridge.lock_rotations_4d = False
ob_fridge.empty_display_type = 'ARROWS'
ob_fridge.lineart.crease_threshold = 0.0
ob_wall17.location = (-17.51, 6.924, 1.287)
ob_wall17.rotation_mode = 'QUATERNION'
ob_wall17.rotation_quaternion = (0.7071, 0.0, 0.0, 0.7071)
ob_wall17.scale = (0.08241, 2.487, 2.6)
ob_wall17.lock_rotations_4d = False
ob_wall17.empty_display_type = 'ARROWS'
ob_wall17.lineart.crease_threshold = 0.0
ob_wall18.location = (-21.37, -2.113, 1.287)
ob_wall18.rotation_mode = 'QUATERNION'
ob_wall18.rotation_quaternion = (0.704, 0.0, 0.0, 0.7102)
ob_wall18.scale = (18.27, 6.499, 2.6)
ob_wall18.lock_rotations_4d = False
ob_wall18.empty_display_type = 'ARROWS'
ob_wall18.lineart.crease_threshold = 0.0
ob_wall19.location = (-21.37, -15.64, 1.287)
ob_wall19.rotation_mode = 'QUATERNION'
ob_wall19.rotation_quaternion = (0.7071, 0.0, 0.0, 0.7071)
ob_wall19.scale = (0.1608, 6.469, 2.6)
ob_wall19.lock_rotations_4d = False
ob_wall19.empty_display_type = 'ARROWS'
ob_wall19.lineart.crease_threshold = 0.0
ob_wall22.location = (1.93, -28.02, 1.287)
ob_wall22.rotation_mode = 'QUATERNION'
ob_wall22.rotation_quaternion = (-0.7071, 0.0, 0.0, 0.7071)
ob_wall22.scale = (5.104, 0.354, 2.6)
ob_wall22.lock_rotations_4d = False
ob_wall22.empty_display_type = 'ARROWS'
ob_wall22.lineart.crease_threshold = 0.0
ob_wall24.location = (-7.807, -32.13, 1.287)
ob_wall24.rotation_mode = 'QUATERNION'
ob_wall24.rotation_quaternion = (1.0, 0.0, 0.0, 0.004908)
ob_wall24.scale = (5.816, 10.55, 2.6)
ob_wall24.lock_rotations_4d = False
ob_wall24.empty_display_type = 'ARROWS'
ob_wall24.lineart.crease_threshold = 0.0
ob_wall25.location = (-10.39, 5.547, 1.287)
ob_wall25.rotation_mode = 'QUATERNION'
ob_wall25.rotation_quaternion = (0.7012, 0.0, 0.0, 0.713)
ob_wall25.scale = (6.671, 12.68, 2.6)
ob_wall25.lock_rotations_4d = False
ob_wall25.empty_display_type = 'ARROWS'
ob_wall25.lineart.crease_threshold = 0.0
ob_wall26.location = (-9.687, -3.369, 1.287)
ob_wall26.rotation_mode = 'QUATERNION'
ob_wall26.rotation_quaternion = (0.7038, 0.0, 0.0, 0.7104)
ob_wall26.scale = (7.304, 13.33, 2.6)
ob_wall26.lock_rotations_4d = False
ob_wall26.empty_display_type = 'ARROWS'
ob_wall26.lineart.crease_threshold = 0.0
ob_wall28.location = (4.965, -9.061, 1.287)
ob_wall28.rotation_mode = 'QUATERNION'
ob_wall28.rotation_quaternion = (1.0, 0.0, 0.0, 0.002077)
ob_wall28.scale = (10.8, 15.93, 2.6)
ob_wall28.lock_rotations_4d = False
ob_wall28.empty_display_type = 'ARROWS'
ob_wall28.lineart.crease_threshold = 0.0
ob_cube6.location = (1.198, 3.632, 1.005)
ob_cube6.rotation_mode = 'QUATERNION'
ob_cube6.rotation_quaternion = (0.9833, 0.0, -0.0, -0.1819)
ob_cube6.scale = (0.09655, 0.74, 1.881)
ob_cube6.lock_rotations_4d = False
ob_cube6.empty_display_type = 'ARROWS'
ob_cube6.lineart.crease_threshold = 0.0
ob_wall31.location = (5.601, -25.19, 1.287)
ob_wall31.rotation_mode = 'QUATERNION'
ob_wall31.rotation_quaternion = (0.7071, 0.0, 0.0, 0.7071)
ob_wall31.scale = (0.6311, 11.8, 2.6)
ob_wall31.lock_rotations_4d = False
ob_wall31.empty_display_type = 'ARROWS'
ob_wall31.lineart.crease_threshold = 0.0
ob_wall32.location = (6.126, -24.35, 1.287)
ob_wall32.rotation_mode = 'QUATERNION'
ob_wall32.rotation_quaternion = (0.7071, 0.0, 0.0, 0.7071)
ob_wall32.scale = (1.068, 11.8, 2.6)
ob_wall32.lock_rotations_4d = False
ob_wall32.empty_display_type = 'ARROWS'
ob_wall32.lineart.crease_threshold = 0.0
ob_wall33.location = (5.887, -23.53, 1.287)
ob_wall33.rotation_mode = 'QUATERNION'
ob_wall33.rotation_quaternion = (0.7071, 0.0, 0.0, 0.7071)
ob_wall33.scale = (0.574, 11.8, 2.6)
ob_wall33.lock_rotations_4d = False
ob_wall33.empty_display_type = 'ARROWS'
ob_wall33.lineart.crease_threshold = 0.0
ob_wall34.location = (10.94, -22.5, 1.287)
ob_wall34.rotation_mode = 'QUATERNION'
ob_wall34.rotation_quaternion = (0.7023, 0.0, 0.0, 0.7119)
ob_wall34.scale = (1.485, 22.54, 2.6)
ob_wall34.lock_rotations_4d = False
ob_wall34.empty_display_type = 'ARROWS'
ob_wall34.lineart.crease_threshold = 0.0
ob_lamp.location = (0.649, 5.519, 5.616)
ob_lamp.scale = (0.9836, 0.8399, 0.9404)
ob_lamp.lock_rotations_4d = False
ob_lamp.empty_display_type = 'ARROWS'
ob_lamp.color = (0.0, 0.0, 0.0, 0.0)
ob_lamp.lineart.crease_threshold = 0.0
ob_camera.location = (3.998, -0.7918, 5.089)
ob_camera.scale = (0.9836, 0.8399, 0.9404)
ob_camera.lock_rotations_4d = False
ob_camera.empty_display_type = 'ARROWS'
ob_camera.color = (0.0, 0.0, 0.0, 0.0)
ob_camera.display_type = 'WIRE'
ob_camera.lineart.crease_threshold = 0.0
ob_empty.location = (-0.02417, -1.828, 0.0)
ob_empty.scale = (78.45, 78.6, 78.6)
ob_empty.empty_display_type = 'IMAGE'
ob_empty.lineart.crease_threshold = 0.0

# ---- collection membership
col_collection_1.objects.link(ob_wall2514)
col_collection_1.objects.link(ob_wall2513)
col_collection_1.objects.link(ob_wall2512)
col_collection_1.objects.link(ob_wall2511)
col_collection_1.objects.link(ob_wall251)
col_collection_1.objects.link(ob_remote1)
col_collection_1.objects.link(ob_empty_012)
col_collection_1.objects.link(ob_empty_011)
col_collection_1.objects.link(ob_remote)
col_collection_1.objects.link(ob_empty_010)
col_collection_1.objects.link(ob_empty_009)
col_collection_1.objects.link(ob_cereal1)
col_collection_1.objects.link(ob_empty_008)
col_collection_1.objects.link(ob_empty_007)
col_collection_1.objects.link(ob_cereal)
col_collection_1.objects.link(ob_empty_006)
col_collection_1.objects.link(ob_empty_005)
col_collection_1.objects.link(ob_wall2811)
col_collection_1.objects.link(ob_pringles11)
col_collection_1.objects.link(ob_empty_004)
col_collection_1.objects.link(ob_empty_003)
col_collection_1.objects.link(ob_pringles1)
col_collection_1.objects.link(ob_empty_002)
col_collection_1.objects.link(ob_empty_001)
col_collection_1.objects.link(ob_floor)
col_collection_1.objects.link(ob_wall131)
col_collection_1.objects.link(ob_wall101)
col_collection_1.objects.link(ob_trashcan22)
col_collection_1.objects.link(ob_trashcan32)
col_collection_1.objects.link(ob_wall242)
col_collection_1.objects.link(ob_wall241)
col_collection_1.objects.link(ob_chair913)
col_collection_1.objects.link(ob_chair912)
col_collection_1.objects.link(ob_chair911)
col_collection_1.objects.link(ob_chair910)
col_collection_1.objects.link(ob_chair99)
col_collection_1.objects.link(ob_wall221)
col_collection_1.objects.link(ob_trashcan31)
col_collection_1.objects.link(ob_trashcan21)
col_collection_1.objects.link(ob_wall2863)
col_collection_1.objects.link(ob_chair98)
col_collection_1.objects.link(ob_wall2862)
col_collection_1.objects.link(ob_wall2861)
col_collection_1.objects.link(ob_cabinet8)
col_collection_1.objects.link(ob_cabinet7)
col_collection_1.objects.link(ob_cabinet6)
col_collection_1.objects.link(ob_chair97)
col_collection_1.objects.link(ob_chair96)
col_collection_1.objects.link(ob_chair95)
col_collection_1.objects.link(ob_chair94)
col_collection_1.objects.link(ob_chair93)
col_collection_1.objects.link(ob_chair92)
col_collection_1.objects.link(ob_chair91)
col_collection_1.objects.link(ob_wall2871)
col_collection_1.objects.link(ob_chair112)
col_collection_1.objects.link(ob_chair111)
col_collection_1.objects.link(ob_cube241)
col_collection_1.objects.link(ob_cabinet4)
col_collection_1.objects.link(ob_cabinet3)
col_collection_1.objects.link(ob_cabinet2)
col_collection_1.objects.link(ob_cabinet1)
col_collection_1.objects.link(ob_wall287)
col_collection_1.objects.link(ob_wall286)
col_collection_1.objects.link(ob_cylinder7)
col_collection_1.objects.link(ob_wall284)
col_collection_1.objects.link(ob_wall283)
col_collection_1.objects.link(ob_wall282)
col_collection_1.objects.link(ob_trashcan6)
col_collection_1.objects.link(ob_trashcan7)
col_collection_1.objects.link(ob_wall281)
col_collection_1.objects.link(ob_trashcan0)
col_collection_1.objects.link(ob_trashcan1)
col_collection_1.objects.link(ob_trashcan2)
col_collection_1.objects.link(ob_trashcan3)
col_collection_1.objects.link(ob_sl_table)
col_collection_1.objects.link(ob_chair9)
col_collection_1.objects.link(ob_wall2)
col_collection_1.objects.link(ob_wall3)
col_collection_1.objects.link(ob_wall4)
col_collection_1.objects.link(ob_wall5)
col_collection_1.objects.link(ob_wall6)
col_collection_1.objects.link(ob_wall7)
col_collection_1.objects.link(ob_cylinder6)
col_collection_1.objects.link(ob_cylinder5)
col_collection_1.objects.link(ob_cylinder4)
col_collection_1.objects.link(ob_cylinder3)
col_collection_1.objects.link(ob_cylinder2)
col_collection_1.objects.link(ob_cylinder1)
col_collection_1.objects.link(ob_cylinder)
col_collection_1.objects.link(ob_wall10)
col_collection_1.objects.link(ob_wall13)
col_collection_1.objects.link(ob_fridge2)
col_collection_1.objects.link(ob_counter)
col_collection_1.objects.link(ob_cube24)
col_collection_1.objects.link(ob_cabinet)
col_collection_1.objects.link(ob_fridge)
col_collection_1.objects.link(ob_wall17)
col_collection_1.objects.link(ob_wall18)
col_collection_1.objects.link(ob_wall19)
col_collection_1.objects.link(ob_wall22)
col_collection_1.objects.link(ob_wall24)
col_collection_1.objects.link(ob_wall25)
col_collection_1.objects.link(ob_wall26)
col_collection_1.objects.link(ob_wall28)
col_collection_1.objects.link(ob_cube6)
col_collection_1.objects.link(ob_wall31)
col_collection_1.objects.link(ob_wall32)
col_collection_1.objects.link(ob_wall33)
col_collection_1.objects.link(ob_wall34)
col_collection_1.objects.link(ob_lamp)
col_collection_1.objects.link(ob_camera)
col_collection_11.objects.link(ob_empty)

# ---- scene / render settings (as saved in the file)
scene.camera = ob_camera
scene.frame_start = 1; scene.frame_end = 250; scene.frame_set(1)
scene.render.engine = 'CYCLES'
scene.render.resolution_percentage = 50
scene.render.dither_intensity = 0.0
scene.cycles.use_denoising = False
scene.cycles.samples = 128
scene.cycles.sampling_pattern = 'TABULATED_SOBOL'
scene.cycles.use_adaptive_sampling = False
scene.cycles.use_light_tree = False
scene.cycles.blur_glossy = 0.0
scene.cycles.sample_clamp_indirect = 0.0
scene.view_settings.view_transform = 'Standard'
bpy.context.view_layer.update()
